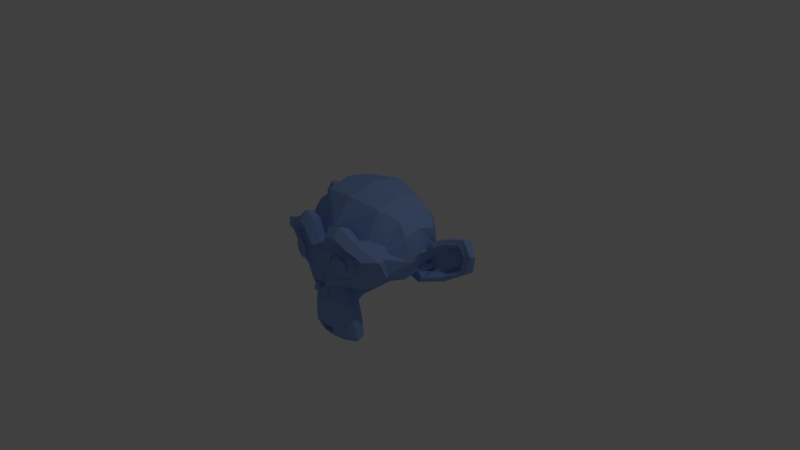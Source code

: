 # Source: Monkey.blend  (saved by Blender 2.79.0; exported with 4.5.12 LTS)
import bpy
from mathutils import Matrix  # noqa: F401  (used for matrix-valued properties, if any)

bpy.ops.wm.read_factory_settings(use_empty=True)
scene = bpy.context.scene
scene.name = 'Scene'

# ---- collections
col_collection_1 = bpy.data.collections.new('Collection 1'); scene.collection.children.link(col_collection_1)

# ---- materials (node trees are filled in below, after node groups)
mat_monkey = bpy.data.materials.new('Monkey')
mat_monkey.alpha_threshold = 0.0
mat_monkey.use_transparent_shadow = False
mat_monkey.diffuse_color = (0.2668, 0.4235, 0.8, 1.0)
mat_monkey.roughness = 0.5

# ---- material node trees

# ---- world
world_world = bpy.data.worlds.new('World'); scene.world = world_world
world_world.color = (0.05088, 0.05088, 0.05088)
world_world.use_sun_shadow = False
world_world.sun_shadow_jitter_overblur = 0.0
world_world.cycles.sampling_method = 'MANUAL'

# ---- cameras
cam_camera = bpy.data.cameras.new('Camera')
cam_camera.clip_end = 100.0
cam_camera.lens = 35.0
cam_camera.sensor_width = 32.0
cam_camera.sensor_height = 18.0
cam_camera.ortho_scale = 7.314
cam_camera.dof.focus_distance = 0.0
cam_camera.dof.aperture_fstop = 128.0

# ---- lights
light_lamp = bpy.data.lights.new('Lamp', 'POINT')
light_lamp.transmission_factor = 0.0
light_lamp.cutoff_distance = 30.0
light_lamp.energy = 100.0
light_lamp.shadow_buffer_clip_start = 1.001
light_lamp.shadow_soft_size = 0.1
light_lamp.shadow_maximum_resolution = 0.006
light_lamp.use_absolute_resolution = True

# ---- meshes
me_suzanne = bpy.data.meshes.new('Suzanne')
me_suzanne.from_pydata([(0.4375, -0.7656, 0.1641), (-0.4375, -0.7656, 0.1641), (0.5, -0.6875, 0.09375), (-0.5, -0.6875, 0.09375), (0.5469, -0.5781, 0.05469), (-0.5469, -0.5781, 0.05469), (0.3516, -0.6172, -0.02344), (-0.3516, -0.6172, -0.02344), (0.3516, -0.7188, 0.03125), (-0.3516, -0.7188, 0.03125), (0.3516, -0.7812, 0.1328), (-0.3516, -0.7812, 0.1328), (0.2734, -0.7969, 0.1641), (-0.2734, -0.7969, 0.1641), (0.2031, -0.7422, 0.09375), (-0.2031, -0.7422, 0.09375), (0.1562, -0.6484, 0.05469), (-0.1562, -0.6484, 0.05469), (0.07812, -0.6562, 0.2422), (-0.07812, -0.6562, 0.2422), (0.1406, -0.7422, 0.2422), (-0.1406, -0.7422, 0.2422), (0.2422, -0.7969, 0.2422), (-0.2422, -0.7969, 0.2422), (0.2734, -0.7969, 0.3281), (-0.2734, -0.7969, 0.3281), (0.2031, -0.7422, 0.3906), (-0.2031, -0.7422, 0.3906), (0.1562, -0.6484, 0.4375), (-0.1562, -0.6484, 0.4375), (0.3516, -0.6172, 0.5156), (-0.3516, -0.6172, 0.5156), (0.3516, -0.7188, 0.4531), (-0.3516, -0.7188, 0.4531), (0.3516, -0.7812, 0.3594), (-0.3516, -0.7812, 0.3594), (0.4375, -0.7656, 0.3281), (-0.4375, -0.7656, 0.3281), (0.5, -0.6875, 0.3906), (-0.5, -0.6875, 0.3906), (0.5469, -0.5781, 0.4375), (-0.5469, -0.5781, 0.4375), (0.625, -0.5625, 0.2422), (-0.625, -0.5625, 0.2422), (0.5625, -0.6719, 0.2422), (-0.5625, -0.6719, 0.2422), (0.4688, -0.7578, 0.2422), (-0.4688, -0.7578, 0.2422), (0.4766, -0.7734, 0.2422), (-0.4766, -0.7734, 0.2422), (0.4453, -0.7812, 0.3359), (-0.4453, -0.7812, 0.3359), (0.3516, -0.8047, 0.375), (-0.3516, -0.8047, 0.375), (0.2656, -0.8203, 0.3359), (-0.2656, -0.8203, 0.3359), (0.2266, -0.8203, 0.2422), (-0.2266, -0.8203, 0.2422), (0.2656, -0.8203, 0.1562), (-0.2656, -0.8203, 0.1562), (0.3516, -0.8281, 0.2422), (-0.3516, -0.8281, 0.2422), (0.3516, -0.8047, 0.1172), (-0.3516, -0.8047, 0.1172), (0.4453, -0.7812, 0.1562), (-0.4453, -0.7812, 0.1562), (0.0, -0.7422, 0.4297), (0.0, -0.8203, 0.3516), (0.0, -0.7344, -0.6797), (0.0, -0.7812, -0.3203), (0.0, -0.7969, -0.1875), (0.0, -0.7188, -0.7734), (0.0, -0.6016, 0.4062), (0.0, -0.5703, 0.5703), (0.0, 0.5469, 0.8984), (0.0, 0.8516, 0.5625), (0.0, 0.8281, 0.07031), (0.0, 0.3516, -0.3828), (0.2031, -0.5625, -0.1875), (-0.2031, -0.5625, -0.1875), (0.3125, -0.5703, -0.4375), (-0.3125, -0.5703, -0.4375), (0.3516, -0.5703, -0.6953), (-0.3516, -0.5703, -0.6953), (0.3672, -0.5312, -0.8906), (-0.3672, -0.5312, -0.8906), (0.3281, -0.5234, -0.9453), (-0.3281, -0.5234, -0.9453), (0.1797, -0.5547, -0.9688), (-0.1797, -0.5547, -0.9688), (0.0, -0.5781, -0.9844), (0.4375, -0.5312, -0.1406), (-0.4375, -0.5312, -0.1406), (0.6328, -0.5391, -0.03906), (-0.6328, -0.5391, -0.03906), (0.8281, -0.4453, 0.1484), (-0.8281, -0.4453, 0.1484), (0.8594, -0.5938, 0.4297), (-0.8594, -0.5938, 0.4297), (0.7109, -0.625, 0.4844), (-0.7109, -0.625, 0.4844), (0.4922, -0.6875, 0.6016), (-0.4922, -0.6875, 0.6016), (0.3203, -0.7344, 0.7578), (-0.3203, -0.7344, 0.7578), (0.1562, -0.7578, 0.7188), (-0.1562, -0.7578, 0.7188), (0.0625, -0.75, 0.4922), (-0.0625, -0.75, 0.4922), (0.1641, -0.7734, 0.4141), (-0.1641, -0.7734, 0.4141), (0.125, -0.7656, 0.3047), (-0.125, -0.7656, 0.3047), (0.2031, -0.7422, 0.09375), (-0.2031, -0.7422, 0.09375), (0.375, -0.7031, 0.01562), (-0.375, -0.7031, 0.01562), (0.4922, -0.6719, 0.0625), (-0.4922, -0.6719, 0.0625), (0.625, -0.6484, 0.1875), (-0.625, -0.6484, 0.1875), (0.6406, -0.6484, 0.2969), (-0.6406, -0.6484, 0.2969), (0.6016, -0.6641, 0.375), (-0.6016, -0.6641, 0.375), (0.4297, -0.7188, 0.4375), (-0.4297, -0.7188, 0.4375), (0.25, -0.7578, 0.4688), (-0.25, -0.7578, 0.4688), (0.0, -0.7344, -0.7656), (0.1094, -0.7344, -0.7188), (-0.1094, -0.7344, -0.7188), (0.1172, -0.7109, -0.8359), (-0.1172, -0.7109, -0.8359), (0.0625, -0.6953, -0.8828), (-0.0625, -0.6953, -0.8828), (0.0, -0.6875, -0.8906), (0.0, -0.75, -0.1953), (0.0, -0.7422, -0.1406), (0.1016, -0.7422, -0.1484), (-0.1016, -0.7422, -0.1484), (0.125, -0.75, -0.2266), (-0.125, -0.75, -0.2266), (0.08594, -0.7422, -0.2891), (-0.08594, -0.7422, -0.2891), (0.3984, -0.6719, -0.04688), (-0.3984, -0.6719, -0.04688), (0.6172, -0.625, 0.05469), (-0.6172, -0.625, 0.05469), (0.7266, -0.6016, 0.2031), (-0.7266, -0.6016, 0.2031), (0.7422, -0.6562, 0.375), (-0.7422, -0.6562, 0.375), (0.6875, -0.7266, 0.4141), (-0.6875, -0.7266, 0.4141), (0.4375, -0.7969, 0.5469), (-0.4375, -0.7969, 0.5469), (0.3125, -0.8359, 0.6406), (-0.3125, -0.8359, 0.6406), (0.2031, -0.8516, 0.6172), (-0.2031, -0.8516, 0.6172), (0.1016, -0.8438, 0.4297), (-0.1016, -0.8438, 0.4297), (0.125, -0.8125, -0.1016), (-0.125, -0.8125, -0.1016), (0.2109, -0.7109, -0.4453), (-0.2109, -0.7109, -0.4453), (0.25, -0.6875, -0.7031), (-0.25, -0.6875, -0.7031), (0.2656, -0.6641, -0.8203), (-0.2656, -0.6641, -0.8203), (0.2344, -0.6328, -0.9141), (-0.2344, -0.6328, -0.9141), (0.1641, -0.6328, -0.9297), (-0.1641, -0.6328, -0.9297), (0.0, -0.6406, -0.9453), (0.0, -0.7266, 0.04688), (0.0, -0.7656, 0.2109), (0.3281, -0.7422, 0.4766), (-0.3281, -0.7422, 0.4766), (0.1641, -0.75, 0.1406), (-0.1641, -0.75, 0.1406), (0.1328, -0.7578, 0.2109), (-0.1328, -0.7578, 0.2109), (0.1172, -0.7344, -0.6875), (-0.1172, -0.7344, -0.6875), (0.07812, -0.75, -0.4453), (-0.07812, -0.75, -0.4453), (0.0, -0.75, -0.4453), (0.0, -0.7422, -0.3281), (0.09375, -0.7812, -0.2734), (-0.09375, -0.7812, -0.2734), (0.1328, -0.7969, -0.2266), (-0.1328, -0.7969, -0.2266), (0.1094, -0.7812, -0.1328), (-0.1094, -0.7812, -0.1328), (0.03906, -0.7812, -0.125), (-0.03906, -0.7812, -0.125), (0.0, -0.8281, -0.2031), (0.04688, -0.8125, -0.1484), (-0.04688, -0.8125, -0.1484), (0.09375, -0.8125, -0.1562), (-0.09375, -0.8125, -0.1562), (0.1094, -0.8281, -0.2266), (-0.1094, -0.8281, -0.2266), (0.07812, -0.8047, -0.25), (-0.07812, -0.8047, -0.25), (0.0, -0.8047, -0.2891), (0.2578, -0.5547, -0.3125), (-0.2578, -0.5547, -0.3125), (0.1641, -0.7109, -0.2422), (-0.1641, -0.7109, -0.2422), (0.1797, -0.7109, -0.3125), (-0.1797, -0.7109, -0.3125), (0.2344, -0.5547, -0.25), (-0.2344, -0.5547, -0.25), (0.0, -0.6875, -0.875), (0.04688, -0.6875, -0.8672), (-0.04688, -0.6875, -0.8672), (0.09375, -0.7109, -0.8203), (-0.09375, -0.7109, -0.8203), (0.09375, -0.7266, -0.7422), (-0.09375, -0.7266, -0.7422), (0.0, -0.6562, -0.7812), (0.09375, -0.6641, -0.75), (-0.09375, -0.6641, -0.75), (0.09375, -0.6406, -0.8125), (-0.09375, -0.6406, -0.8125), (0.04688, -0.6328, -0.8516), (-0.04688, -0.6328, -0.8516), (0.0, -0.6328, -0.8594), (0.1719, -0.7812, 0.2188), (-0.1719, -0.7812, 0.2188), (0.1875, -0.7734, 0.1562), (-0.1875, -0.7734, 0.1562), (0.3359, -0.7578, 0.4297), (-0.3359, -0.7578, 0.4297), (0.2734, -0.7734, 0.4219), (-0.2734, -0.7734, 0.4219), (0.4219, -0.7734, 0.3984), (-0.4219, -0.7734, 0.3984), (0.5625, -0.6953, 0.3516), (-0.5625, -0.6953, 0.3516), (0.5859, -0.6875, 0.2891), (-0.5859, -0.6875, 0.2891), (0.5781, -0.6797, 0.1953), (-0.5781, -0.6797, 0.1953), (0.4766, -0.7188, 0.1016), (-0.4766, -0.7188, 0.1016), (0.375, -0.7422, 0.0625), (-0.375, -0.7422, 0.0625), (0.2266, -0.7812, 0.1094), (-0.2266, -0.7812, 0.1094), (0.1797, -0.7812, 0.2969), (-0.1797, -0.7812, 0.2969), (0.2109, -0.7812, 0.375), (-0.2109, -0.7812, 0.375), (0.2344, -0.7578, 0.3594), (-0.2344, -0.7578, 0.3594), (0.1953, -0.7578, 0.2969), (-0.1953, -0.7578, 0.2969), (0.2422, -0.7578, 0.125), (-0.2422, -0.7578, 0.125), (0.375, -0.7266, 0.08594), (-0.375, -0.7266, 0.08594), (0.4609, -0.7031, 0.1172), (-0.4609, -0.7031, 0.1172), (0.5469, -0.6719, 0.2109), (-0.5469, -0.6719, 0.2109), (0.5547, -0.6719, 0.2812), (-0.5547, -0.6719, 0.2812), (0.5312, -0.6797, 0.3359), (-0.5312, -0.6797, 0.3359), (0.4141, -0.75, 0.3906), (-0.4141, -0.75, 0.3906), (0.2812, -0.7656, 0.3984), (-0.2812, -0.7656, 0.3984), (0.3359, -0.75, 0.4062), (-0.3359, -0.75, 0.4062), (0.2031, -0.75, 0.1719), (-0.2031, -0.75, 0.1719), (0.1953, -0.75, 0.2266), (-0.1953, -0.75, 0.2266), (0.1094, -0.6094, 0.4609), (-0.1094, -0.6094, 0.4609), (0.1953, -0.6172, 0.6641), (-0.1953, -0.6172, 0.6641), (0.3359, -0.5938, 0.6875), (-0.3359, -0.5938, 0.6875), (0.4844, -0.5547, 0.5547), (-0.4844, -0.5547, 0.5547), (0.6797, -0.4922, 0.4531), (-0.6797, -0.4922, 0.4531), (0.7969, -0.4609, 0.4062), (-0.7969, -0.4609, 0.4062), (0.7734, -0.375, 0.1641), (-0.7734, -0.375, 0.1641), (0.6016, -0.4141, 0.0), (-0.6016, -0.4141, 0.0), (0.4375, -0.4688, -0.09375), (-0.4375, -0.4688, -0.09375), (0.0, -0.2891, 0.8984), (0.0, 0.07812, 0.9844), (0.0, 0.6719, -0.1953), (0.0, -0.1875, -0.4609), (0.0, -0.4609, -0.9766), (0.0, -0.3438, -0.8047), (0.0, -0.3203, -0.5703), (0.0, -0.2812, -0.4844), (0.8516, -0.05469, 0.2344), (-0.8516, -0.05469, 0.2344), (0.8594, 0.04688, 0.3203), (-0.8594, 0.04688, 0.3203), (0.7734, 0.4375, 0.2656), (-0.7734, 0.4375, 0.2656), (0.4609, 0.7031, 0.4375), (-0.4609, 0.7031, 0.4375), (0.7344, -0.07031, -0.04688), (-0.7344, -0.07031, -0.04688), (0.5938, 0.1641, -0.125), (-0.5938, 0.1641, -0.125), (0.6406, 0.4297, -0.007812), (-0.6406, 0.4297, -0.007812), (0.3359, 0.6641, 0.05469), (-0.3359, 0.6641, 0.05469), (0.2344, -0.4062, -0.3516), (-0.2344, -0.4062, -0.3516), (0.1797, -0.2578, -0.4141), (-0.1797, -0.2578, -0.4141), (0.2891, -0.3828, -0.7109), (-0.2891, -0.3828, -0.7109), (0.25, -0.3906, -0.5), (-0.25, -0.3906, -0.5), (0.3281, -0.3984, -0.9141), (-0.3281, -0.3984, -0.9141), (0.1406, -0.3672, -0.7578), (-0.1406, -0.3672, -0.7578), (0.125, -0.3594, -0.5391), (-0.125, -0.3594, -0.5391), (0.1641, -0.4375, -0.9453), (-0.1641, -0.4375, -0.9453), (0.2188, -0.4297, -0.2812), (-0.2188, -0.4297, -0.2812), (0.2109, -0.4688, -0.2266), (-0.2109, -0.4688, -0.2266), (0.2031, -0.5, -0.1719), (-0.2031, -0.5, -0.1719), (0.2109, -0.1641, -0.3906), (-0.2109, -0.1641, -0.3906), (0.2969, 0.2656, -0.3125), (-0.2969, 0.2656, -0.3125), (0.3438, 0.5391, -0.1484), (-0.3438, 0.5391, -0.1484), (0.4531, 0.3828, 0.8672), (-0.4531, 0.3828, 0.8672), (0.4531, 0.07031, 0.9297), (-0.4531, 0.07031, 0.9297), (0.4531, -0.2344, 0.8516), (-0.4531, -0.2344, 0.8516), (0.4609, -0.4297, 0.5234), (-0.4609, -0.4297, 0.5234), (0.7266, -0.3359, 0.4062), (-0.7266, -0.3359, 0.4062), (0.6328, -0.2812, 0.4531), (-0.6328, -0.2812, 0.4531), (0.6406, -0.05469, 0.7031), (-0.6406, -0.05469, 0.7031), (0.7969, -0.125, 0.5625), (-0.7969, -0.125, 0.5625), (0.7969, 0.1172, 0.6172), (-0.7969, 0.1172, 0.6172), (0.6406, 0.1953, 0.75), (-0.6406, 0.1953, 0.75), (0.6406, 0.4453, 0.6797), (-0.6406, 0.4453, 0.6797), (0.7969, 0.3594, 0.5391), (-0.7969, 0.3594, 0.5391), (0.6172, 0.5859, 0.3281), (-0.6172, 0.5859, 0.3281), (0.4844, 0.5469, 0.02344), (-0.4844, 0.5469, 0.02344), (0.8203, 0.2031, 0.3281), (-0.8203, 0.2031, 0.3281), (0.4062, -0.1484, -0.1719), (-0.4062, -0.1484, -0.1719), (0.4297, 0.2109, -0.1953), (-0.4297, 0.2109, -0.1953), (0.8906, 0.2344, 0.4062), (-0.8906, 0.2344, 0.4062), (0.7734, 0.125, -0.1406), (-0.7734, 0.125, -0.1406), (1.039, 0.3281, -0.1016), (-1.039, 0.3281, -0.1016), (1.281, 0.4297, 0.05469), (-1.281, 0.4297, 0.05469), (1.352, 0.4219, 0.3203), (-1.352, 0.4219, 0.3203), (1.234, 0.4219, 0.5078), (-1.234, 0.4219, 0.5078), (1.023, 0.3125, 0.4766), (-1.023, 0.3125, 0.4766), (1.016, 0.2891, 0.4141), (-1.016, 0.2891, 0.4141), (1.188, 0.3906, 0.4375), (-1.188, 0.3906, 0.4375), (1.266, 0.4062, 0.2891), (-1.266, 0.4062, 0.2891), (1.211, 0.4062, 0.07812), (-1.211, 0.4062, 0.07812), (1.031, 0.3047, -0.03906), (-1.031, 0.3047, -0.03906), (0.8281, 0.1328, -0.07031), (-0.8281, 0.1328, -0.07031), (0.9219, 0.2188, 0.3594), (-0.9219, 0.2188, 0.3594), (0.9453, 0.2891, 0.3047), (-0.9453, 0.2891, 0.3047), (0.8828, 0.2109, -0.02344), (-0.8828, 0.2109, -0.02344), (1.039, 0.3672, 0.0), (-1.039, 0.3672, 0.0), (1.188, 0.4453, 0.09375), (-1.188, 0.4453, 0.09375), (1.234, 0.4453, 0.25), (-1.234, 0.4453, 0.25), (1.172, 0.4375, 0.3594), (-1.172, 0.4375, 0.3594), (1.023, 0.3594, 0.3438), (-1.023, 0.3594, 0.3438), (0.8438, 0.2109, 0.2891), (-0.8438, 0.2109, 0.2891), (0.8359, 0.2734, 0.1719), (-0.8359, 0.2734, 0.1719), (0.7578, 0.2734, 0.09375), (-0.7578, 0.2734, 0.09375), (0.8203, 0.2734, 0.08594), (-0.8203, 0.2734, 0.08594), (0.8438, 0.2734, 0.01562), (-0.8438, 0.2734, 0.01562), (0.8125, 0.2734, -0.01562), (-0.8125, 0.2734, -0.01562), (0.7266, 0.07031, 0.0), (-0.7266, 0.07031, 0.0), (0.7188, 0.1719, -0.02344), (-0.7188, 0.1719, -0.02344), (0.7188, 0.1875, 0.03906), (-0.7188, 0.1875, 0.03906), (0.7969, 0.2109, 0.2031), (-0.7969, 0.2109, 0.2031), (0.8906, 0.2656, 0.2422), (-0.8906, 0.2656, 0.2422), (0.8906, 0.3203, 0.2344), (-0.8906, 0.3203, 0.2344), (0.8125, 0.3203, -0.01562), (-0.8125, 0.3203, -0.01562), (0.8516, 0.3203, 0.01562), (-0.8516, 0.3203, 0.01562), (0.8281, 0.3203, 0.07812), (-0.8281, 0.3203, 0.07812), (0.7656, 0.3203, 0.09375), (-0.7656, 0.3203, 0.09375), (0.8438, 0.3203, 0.1719), (-0.8438, 0.3203, 0.1719), (1.039, 0.4141, 0.3281), (-1.039, 0.4141, 0.3281), (1.188, 0.4844, 0.3438), (-1.188, 0.4844, 0.3438), (1.258, 0.4922, 0.2422), (-1.258, 0.4922, 0.2422), (1.211, 0.4844, 0.08594), (-1.211, 0.4844, 0.08594), (1.047, 0.4219, 0.0), (-1.047, 0.4219, 0.0), (0.8828, 0.2656, -0.01562), (-0.8828, 0.2656, -0.01562), (0.9531, 0.3438, 0.2891), (-0.9531, 0.3438, 0.2891), (0.8906, 0.3281, 0.1094), (-0.8906, 0.3281, 0.1094), (0.9375, 0.3359, 0.0625), (-0.9375, 0.3359, 0.0625), (1.0, 0.3672, 0.125), (-1.0, 0.3672, 0.125), (0.9609, 0.3516, 0.1719), (-0.9609, 0.3516, 0.1719), (1.016, 0.375, 0.2344), (-1.016, 0.375, 0.2344), (1.055, 0.3828, 0.1875), (-1.055, 0.3828, 0.1875), (1.109, 0.3906, 0.2109), (-1.109, 0.3906, 0.2109), (1.086, 0.3906, 0.2734), (-1.086, 0.3906, 0.2734), (1.023, 0.4844, 0.4375), (-1.023, 0.4844, 0.4375), (1.25, 0.5469, 0.4688), (-1.25, 0.5469, 0.4688), (1.367, 0.5, 0.2969), (-1.367, 0.5, 0.2969), (1.312, 0.5312, 0.05469), (-1.312, 0.5312, 0.05469), (1.039, 0.4922, -0.08594), (-1.039, 0.4922, -0.08594), (0.7891, 0.3281, -0.125), (-0.7891, 0.3281, -0.125), (0.8594, 0.3828, 0.3828), (-0.8594, 0.3828, 0.3828)], [], [(46, 0, 2, 44), (3, 1, 47, 45), (44, 2, 4, 42), (5, 3, 45, 43), (2, 8, 6, 4), (7, 9, 3, 5), (0, 10, 8, 2), (9, 11, 1, 3), (10, 12, 14, 8), (15, 13, 11, 9), (8, 14, 16, 6), (17, 15, 9, 7), (14, 20, 18, 16), (19, 21, 15, 17), (12, 22, 20, 14), (21, 23, 13, 15), (22, 24, 26, 20), (27, 25, 23, 21), (20, 26, 28, 18), (29, 27, 21, 19), (26, 32, 30, 28), (31, 33, 27, 29), (24, 34, 32, 26), (33, 35, 25, 27), (34, 36, 38, 32), (39, 37, 35, 33), (32, 38, 40, 30), (41, 39, 33, 31), (38, 44, 42, 40), (43, 45, 39, 41), (36, 46, 44, 38), (45, 47, 37, 39), (46, 36, 50, 48), (51, 37, 47, 49), (36, 34, 52, 50), (53, 35, 37, 51), (34, 24, 54, 52), (55, 25, 35, 53), (24, 22, 56, 54), (57, 23, 25, 55), (22, 12, 58, 56), (59, 13, 23, 57), (12, 10, 62, 58), (63, 11, 13, 59), (10, 0, 64, 62), (65, 1, 11, 63), (0, 46, 48, 64), (49, 47, 1, 65), (60, 64, 48), (49, 65, 61), (62, 64, 60), (61, 65, 63), (60, 58, 62), (63, 59, 61), (60, 56, 58), (59, 57, 61), (60, 54, 56), (57, 55, 61), (60, 52, 54), (55, 53, 61), (60, 50, 52), (53, 51, 61), (60, 48, 50), (51, 49, 61), (88, 173, 175, 90), (175, 174, 89, 90), (86, 171, 173, 88), (174, 172, 87, 89), (84, 169, 171, 86), (172, 170, 85, 87), (82, 167, 169, 84), (170, 168, 83, 85), (80, 165, 167, 82), (168, 166, 81, 83), (78, 91, 145, 163), (146, 92, 79, 164), (91, 93, 147, 145), (148, 94, 92, 146), (93, 95, 149, 147), (150, 96, 94, 148), (95, 97, 151, 149), (152, 98, 96, 150), (97, 99, 153, 151), (154, 100, 98, 152), (99, 101, 155, 153), (156, 102, 100, 154), (101, 103, 157, 155), (158, 104, 102, 156), (103, 105, 159, 157), (160, 106, 104, 158), (105, 107, 161, 159), (162, 108, 106, 160), (107, 66, 67, 161), (67, 66, 108, 162), (109, 127, 159, 161), (160, 128, 110, 162), (127, 178, 157, 159), (158, 179, 128, 160), (125, 155, 157, 178), (158, 156, 126, 179), (123, 153, 155, 125), (156, 154, 124, 126), (121, 151, 153, 123), (154, 152, 122, 124), (119, 149, 151, 121), (152, 150, 120, 122), (117, 147, 149, 119), (150, 148, 118, 120), (115, 145, 147, 117), (148, 146, 116, 118), (113, 163, 145, 115), (146, 164, 114, 116), (113, 180, 176, 163), (176, 181, 114, 164), (109, 161, 67, 111), (67, 162, 110, 112), (111, 67, 177, 182), (177, 67, 112, 183), (176, 180, 182, 177), (183, 181, 176, 177), (134, 136, 175, 173), (175, 136, 135, 174), (132, 134, 173, 171), (174, 135, 133, 172), (130, 132, 171, 169), (172, 133, 131, 170), (165, 186, 184, 167), (185, 187, 166, 168), (130, 169, 167, 184), (168, 170, 131, 185), (143, 189, 188, 186), (188, 189, 144, 187), (184, 186, 188, 68), (188, 187, 185, 68), (129, 130, 184, 68), (185, 131, 129, 68), (141, 192, 190, 143), (191, 193, 142, 144), (139, 194, 192, 141), (193, 195, 140, 142), (138, 196, 194, 139), (195, 197, 138, 140), (137, 70, 196, 138), (197, 70, 137, 138), (189, 143, 190, 69), (191, 144, 189, 69), (69, 190, 205, 207), (206, 191, 69, 207), (70, 198, 199, 196), (200, 198, 70, 197), (196, 199, 201, 194), (202, 200, 197, 195), (194, 201, 203, 192), (204, 202, 195, 193), (192, 203, 205, 190), (206, 204, 193, 191), (198, 203, 201, 199), (202, 204, 198, 200), (198, 207, 205, 203), (206, 207, 198, 204), (138, 139, 163, 176), (164, 140, 138, 176), (139, 141, 210, 163), (211, 142, 140, 164), (141, 143, 212, 210), (213, 144, 142, 211), (143, 186, 165, 212), (166, 187, 144, 213), (80, 208, 212, 165), (213, 209, 81, 166), (208, 214, 210, 212), (211, 215, 209, 213), (78, 163, 210, 214), (211, 164, 79, 215), (130, 129, 71, 221), (71, 129, 131, 222), (132, 130, 221, 219), (222, 131, 133, 220), (134, 132, 219, 217), (220, 133, 135, 218), (136, 134, 217, 216), (218, 135, 136, 216), (216, 217, 228, 230), (229, 218, 216, 230), (217, 219, 226, 228), (227, 220, 218, 229), (219, 221, 224, 226), (225, 222, 220, 227), (221, 71, 223, 224), (223, 71, 222, 225), (223, 230, 228, 224), (229, 230, 223, 225), (224, 228, 226), (227, 229, 225), (182, 180, 233, 231), (234, 181, 183, 232), (111, 182, 231, 253), (232, 183, 112, 254), (109, 111, 253, 255), (254, 112, 110, 256), (180, 113, 251, 233), (252, 114, 181, 234), (113, 115, 249, 251), (250, 116, 114, 252), (115, 117, 247, 249), (248, 118, 116, 250), (117, 119, 245, 247), (246, 120, 118, 248), (119, 121, 243, 245), (244, 122, 120, 246), (121, 123, 241, 243), (242, 124, 122, 244), (123, 125, 239, 241), (240, 126, 124, 242), (125, 178, 235, 239), (236, 179, 126, 240), (178, 127, 237, 235), (238, 128, 179, 236), (127, 109, 255, 237), (256, 110, 128, 238), (237, 255, 257, 275), (258, 256, 238, 276), (235, 237, 275, 277), (276, 238, 236, 278), (239, 235, 277, 273), (278, 236, 240, 274), (241, 239, 273, 271), (274, 240, 242, 272), (243, 241, 271, 269), (272, 242, 244, 270), (245, 243, 269, 267), (270, 244, 246, 268), (247, 245, 267, 265), (268, 246, 248, 266), (249, 247, 265, 263), (266, 248, 250, 264), (251, 249, 263, 261), (264, 250, 252, 262), (233, 251, 261, 279), (262, 252, 234, 280), (255, 253, 259, 257), (260, 254, 256, 258), (253, 231, 281, 259), (282, 232, 254, 260), (231, 233, 279, 281), (280, 234, 232, 282), (66, 107, 283, 72), (284, 108, 66, 72), (107, 105, 285, 283), (286, 106, 108, 284), (105, 103, 287, 285), (288, 104, 106, 286), (103, 101, 289, 287), (290, 102, 104, 288), (101, 99, 291, 289), (292, 100, 102, 290), (99, 97, 293, 291), (294, 98, 100, 292), (97, 95, 295, 293), (296, 96, 98, 294), (95, 93, 297, 295), (298, 94, 96, 296), (93, 91, 299, 297), (300, 92, 94, 298), (307, 308, 327, 337), (328, 308, 307, 338), (306, 307, 337, 335), (338, 307, 306, 336), (305, 306, 335, 339), (336, 306, 305, 340), (88, 90, 305, 339), (305, 90, 89, 340), (86, 88, 339, 333), (340, 89, 87, 334), (84, 86, 333, 329), (334, 87, 85, 330), (82, 84, 329, 331), (330, 85, 83, 332), (329, 335, 337, 331), (338, 336, 330, 332), (329, 333, 339, 335), (340, 334, 330, 336), (325, 331, 337, 327), (338, 332, 326, 328), (80, 82, 331, 325), (332, 83, 81, 326), (208, 341, 343, 214), (344, 342, 209, 215), (80, 325, 341, 208), (342, 326, 81, 209), (78, 214, 343, 345), (344, 215, 79, 346), (78, 345, 299, 91), (300, 346, 79, 92), (76, 323, 351, 303), (352, 324, 76, 303), (303, 351, 349, 77), (350, 352, 303, 77), (77, 349, 347, 304), (348, 350, 77, 304), (304, 347, 327, 308), (328, 348, 304, 308), (325, 327, 347, 341), (348, 328, 326, 342), (295, 297, 317, 309), (318, 298, 296, 310), (75, 315, 323, 76), (324, 316, 75, 76), (301, 357, 355, 302), (356, 358, 301, 302), (302, 355, 353, 74), (354, 356, 302, 74), (74, 353, 315, 75), (316, 354, 74, 75), (291, 293, 361, 363), (362, 294, 292, 364), (363, 361, 367, 365), (368, 362, 364, 366), (365, 367, 369, 371), (370, 368, 366, 372), (371, 369, 375, 373), (376, 370, 372, 374), (313, 377, 373, 375), (374, 378, 314, 376), (315, 353, 373, 377), (374, 354, 316, 378), (353, 355, 371, 373), (372, 356, 354, 374), (355, 357, 365, 371), (366, 358, 356, 372), (357, 359, 363, 365), (364, 360, 358, 366), (289, 291, 363, 359), (364, 292, 290, 360), (73, 359, 357, 301), (358, 360, 73, 301), (283, 285, 287, 289), (288, 286, 284, 290), (283, 289, 359, 73), (360, 290, 284, 73), (72, 283, 73), (73, 284, 72), (293, 295, 309, 361), (310, 296, 294, 362), (309, 311, 367, 361), (368, 312, 310, 362), (311, 381, 369, 367), (370, 382, 312, 368), (313, 375, 369, 381), (370, 376, 314, 382), (347, 349, 385, 383), (386, 350, 348, 384), (317, 383, 385, 319), (386, 384, 318, 320), (297, 299, 383, 317), (384, 300, 298, 318), (299, 343, 341, 383), (342, 344, 300, 384), (341, 347, 383), (384, 348, 342), (299, 345, 343), (344, 346, 300), (313, 321, 379, 377), (380, 322, 314, 378), (315, 377, 379, 323), (380, 378, 316, 324), (319, 385, 379, 321), (380, 386, 320, 322), (349, 351, 379, 385), (380, 352, 350, 386), (323, 379, 351), (352, 380, 324), (399, 387, 413, 401), (414, 388, 400, 402), (399, 401, 403, 397), (404, 402, 400, 398), (397, 403, 405, 395), (406, 404, 398, 396), (395, 405, 407, 393), (408, 406, 396, 394), (393, 407, 409, 391), (410, 408, 394, 392), (391, 409, 411, 389), (412, 410, 392, 390), (409, 419, 417, 411), (418, 420, 410, 412), (407, 421, 419, 409), (420, 422, 408, 410), (405, 423, 421, 407), (422, 424, 406, 408), (403, 425, 423, 405), (424, 426, 404, 406), (401, 427, 425, 403), (426, 428, 402, 404), (401, 413, 415, 427), (416, 414, 402, 428), (317, 319, 443, 441), (444, 320, 318, 442), (319, 389, 411, 443), (412, 390, 320, 444), (309, 317, 441, 311), (442, 318, 310, 312), (381, 429, 413, 387), (414, 430, 382, 388), (411, 417, 439, 443), (440, 418, 412, 444), (437, 445, 443, 439), (444, 446, 438, 440), (433, 445, 437, 435), (438, 446, 434, 436), (431, 447, 445, 433), (446, 448, 432, 434), (429, 447, 431, 449), (432, 448, 430, 450), (413, 429, 449, 415), (450, 430, 414, 416), (311, 447, 429, 381), (430, 448, 312, 382), (311, 441, 445, 447), (446, 442, 312, 448), (441, 443, 445), (446, 444, 442), (415, 449, 451, 475), (452, 450, 416, 476), (449, 431, 461, 451), (462, 432, 450, 452), (431, 433, 459, 461), (460, 434, 432, 462), (433, 435, 457, 459), (458, 436, 434, 460), (435, 437, 455, 457), (456, 438, 436, 458), (437, 439, 453, 455), (454, 440, 438, 456), (439, 417, 473, 453), (474, 418, 440, 454), (427, 415, 475, 463), (476, 416, 428, 464), (425, 427, 463, 465), (464, 428, 426, 466), (423, 425, 465, 467), (466, 426, 424, 468), (421, 423, 467, 469), (468, 424, 422, 470), (419, 421, 469, 471), (470, 422, 420, 472), (417, 419, 471, 473), (472, 420, 418, 474), (457, 455, 479, 477), (480, 456, 458, 478), (477, 479, 481, 483), (482, 480, 478, 484), (483, 481, 487, 485), (488, 482, 484, 486), (485, 487, 489, 491), (490, 488, 486, 492), (463, 475, 485, 491), (486, 476, 464, 492), (451, 483, 485, 475), (486, 484, 452, 476), (451, 461, 477, 483), (478, 462, 452, 484), (457, 477, 461, 459), (462, 478, 458, 460), (453, 473, 479, 455), (480, 474, 454, 456), (471, 481, 479, 473), (480, 482, 472, 474), (469, 487, 481, 471), (482, 488, 470, 472), (467, 489, 487, 469), (488, 490, 468, 470), (465, 491, 489, 467), (490, 492, 466, 468), (463, 491, 465), (466, 492, 464), (391, 389, 503, 501), (504, 390, 392, 502), (393, 391, 501, 499), (502, 392, 394, 500), (395, 393, 499, 497), (500, 394, 396, 498), (397, 395, 497, 495), (498, 396, 398, 496), (399, 397, 495, 493), (496, 398, 400, 494), (387, 399, 493, 505), (494, 400, 388, 506), (493, 501, 503, 505), (504, 502, 494, 506), (493, 495, 499, 501), (500, 496, 494, 502), (495, 497, 499), (500, 498, 496), (313, 381, 387, 505), (388, 382, 314, 506), (313, 505, 503, 321), (504, 506, 314, 322), (319, 321, 503, 389), (504, 322, 320, 390)])
_uv = me_suzanne.uv_layers.new(name='UVMap')
_uv.uv.foreach_set('vector', [0.9431, 0.2291, 0.9434, 0.2124, 0.9678, 0.2037, 0.9684, 0.2404, 0.8818, 0.05395, 0.9058, 0.06372, 0.9054, 0.08051, 0.8796, 0.09062, 0.9684, 0.2404, 0.9678, 0.2037, 0.9996, 0.1978, 0.9972, 0.2533, 0.8503, 0.04671, 0.8818, 0.05395, 0.8796, 0.09062, 0.8503, 0.1022, 0.9678, 0.2037, 0.9425, 0.1779, 0.96, 0.1528, 0.9996, 0.1978, 0.8918, 0.003492, 0.9082, 0.02936, 0.8818, 0.05395, 0.8503, 0.04671, 0.9434, 0.2124, 0.931, 0.199, 0.9425, 0.1779, 0.9678, 0.2037, 0.9082, 0.02936, 0.9188, 0.0509, 0.9058, 0.06372, 0.8818, 0.05395, 0.931, 0.199, 0.9139, 0.1987, 0.9073, 0.1773, 0.9425, 0.1779, 0.9434, 0.03032, 0.9359, 0.05142, 0.9188, 0.0509, 0.9082, 0.02936, 0.9425, 0.1779, 0.9073, 0.1773, 0.8974, 0.1466, 0.96, 0.1528, 0.9547, 0.0001186, 0.9434, 0.03032, 0.9082, 0.02936, 0.8918, 0.003492, 0.9073, 0.1773, 0.8783, 0.1996, 0.8503, 0.189, 0.8974, 0.1466, 0.9999, 0.04455, 0.9714, 0.05388, 0.9434, 0.03032, 0.9547, 0.0001186, 0.9139, 0.1987, 0.9, 0.2098, 0.8783, 0.1996, 0.9073, 0.1773, 0.9714, 0.05388, 0.9493, 0.06309, 0.9359, 0.05142, 0.9434, 0.03032, 0.9, 0.2098, 0.9003, 0.2287, 0.8796, 0.2369, 0.8783, 0.1996, 0.9685, 0.0911, 0.9482, 0.08201, 0.9493, 0.06309, 0.9714, 0.05388, 0.8783, 0.1996, 0.8796, 0.2369, 0.8526, 0.2522, 0.8503, 0.189, 0.9948, 0.1076, 0.9685, 0.0911, 0.9714, 0.05388, 0.9999, 0.04455, 0.8796, 0.2369, 0.9045, 0.2629, 0.8975, 0.2931, 0.8526, 0.2522, 0.9481, 0.1464, 0.9424, 0.116, 0.9685, 0.0911, 0.9948, 0.1076, 0.9003, 0.2287, 0.9119, 0.2415, 0.9045, 0.2629, 0.8796, 0.2369, 0.9424, 0.116, 0.936, 0.09421, 0.9482, 0.08201, 0.9685, 0.0911, 0.9119, 0.2415, 0.9301, 0.2417, 0.9406, 0.2644, 0.9045, 0.2629, 0.9063, 0.1159, 0.9178, 0.09368, 0.936, 0.09421, 0.9424, 0.116, 0.9045, 0.2629, 0.9406, 0.2644, 0.9565, 0.2931, 0.8975, 0.2931, 0.8891, 0.1438, 0.9063, 0.1159, 0.9424, 0.116, 0.9481, 0.1464, 0.9406, 0.2644, 0.9684, 0.2404, 0.9972, 0.2533, 0.9565, 0.2931, 0.8503, 0.1022, 0.8796, 0.09062, 0.9063, 0.1159, 0.8891, 0.1438, 0.9301, 0.2417, 0.9431, 0.2291, 0.9684, 0.2404, 0.9406, 0.2644, 0.8796, 0.09062, 0.9054, 0.08051, 0.9178, 0.09368, 0.9063, 0.1159, 0.9431, 0.2291, 0.9301, 0.2417, 0.9284, 0.2386, 0.9404, 0.228, 0.9197, 0.09057, 0.9178, 0.09368, 0.9054, 0.08051, 0.9081, 0.0795, 0.9301, 0.2417, 0.9119, 0.2415, 0.9132, 0.2364, 0.9284, 0.2386, 0.9349, 0.08911, 0.936, 0.09421, 0.9178, 0.09368, 0.9197, 0.09057, 0.9119, 0.2415, 0.9003, 0.2287, 0.9047, 0.2266, 0.9132, 0.2364, 0.9438, 0.07964, 0.9482, 0.08201, 0.936, 0.09421, 0.9349, 0.08911, 0.9003, 0.2287, 0.9, 0.2098, 0.9058, 0.2126, 0.9047, 0.2266, 0.9434, 0.06563, 0.9493, 0.06309, 0.9482, 0.08201, 0.9438, 0.07964, 0.9, 0.2098, 0.9139, 0.1987, 0.9151, 0.2035, 0.9058, 0.2126, 0.9345, 0.05612, 0.9359, 0.05142, 0.9493, 0.06309, 0.9434, 0.06563, 0.9139, 0.1987, 0.931, 0.199, 0.9281, 0.2033, 0.9151, 0.2035, 0.9215, 0.05537, 0.9188, 0.0509, 0.9359, 0.05142, 0.9345, 0.05612, 0.931, 0.199, 0.9434, 0.2124, 0.9399, 0.2132, 0.9281, 0.2033, 0.9093, 0.06474, 0.9058, 0.06372, 0.9188, 0.0509, 0.9215, 0.05537, 0.9434, 0.2124, 0.9431, 0.2291, 0.9404, 0.228, 0.9399, 0.2132, 0.9081, 0.0795, 0.9054, 0.08051, 0.9058, 0.06372, 0.9093, 0.06474, 0.9213, 0.2196, 0.9399, 0.2132, 0.9404, 0.228, 0.9081, 0.0795, 0.9093, 0.06474, 0.9276, 0.07195, 0.9281, 0.2033, 0.9399, 0.2132, 0.9213, 0.2196, 0.9276, 0.07195, 0.9093, 0.06474, 0.9215, 0.05537, 0.9213, 0.2196, 0.9151, 0.2035, 0.9281, 0.2033, 0.9215, 0.05537, 0.9345, 0.05612, 0.9276, 0.07195, 0.9213, 0.2196, 0.9058, 0.2126, 0.9151, 0.2035, 0.9345, 0.05612, 0.9434, 0.06563, 0.9276, 0.07195, 0.9213, 0.2196, 0.9047, 0.2266, 0.9058, 0.2126, 0.9434, 0.06563, 0.9438, 0.07964, 0.9276, 0.07195, 0.9213, 0.2196, 0.9132, 0.2364, 0.9047, 0.2266, 0.9438, 0.07964, 0.9349, 0.08911, 0.9276, 0.07195, 0.9213, 0.2196, 0.9284, 0.2386, 0.9132, 0.2364, 0.9349, 0.08911, 0.9197, 0.09057, 0.9276, 0.07195, 0.9213, 0.2196, 0.9404, 0.228, 0.9284, 0.2386, 0.9197, 0.09057, 0.9081, 0.0795, 0.9276, 0.07195, 0.3508, 0.5455, 0.351, 0.5462, 0.3497, 0.5467, 0.3495, 0.5461, 0.3497, 0.5467, 0.3483, 0.5471, 0.3481, 0.5464, 0.3495, 0.5461, 0.3516, 0.545, 0.3515, 0.546, 0.351, 0.5462, 0.3508, 0.5455, 0.3483, 0.5471, 0.3478, 0.5472, 0.3471, 0.5464, 0.3481, 0.5464, 0.352, 0.545, 0.3524, 0.5463, 0.3515, 0.546, 0.3516, 0.545, 0.3478, 0.5472, 0.3472, 0.548, 0.3467, 0.5466, 0.3471, 0.5464, 0.3539, 0.545, 0.3535, 0.5471, 0.3524, 0.5463, 0.352, 0.545, 0.3472, 0.548, 0.3468, 0.5495, 0.345, 0.5478, 0.3467, 0.5466, 0.3597, 0.5447, 0.3593, 0.5506, 0.3535, 0.5471, 0.3539, 0.545, 0.3468, 0.5495, 0.3444, 0.5573, 0.3386, 0.5522, 0.345, 0.5478, 0.3736, 0.5433, 0.3818, 0.5322, 0.3915, 0.5382, 0.3862, 0.5659, 0.2269, 0.6307, 0.2697, 0.5564, 0.3158, 0.57, 0.3555, 0.6059, 0.3818, 0.5322, 0.3871, 0.5231, 0.3925, 0.523, 0.3915, 0.5382, 0.1788, 0.4966, 0.2314, 0.5115, 0.2697, 0.5564, 0.2269, 0.6307, 0.3871, 0.5231, 0.3887, 0.5125, 0.3951, 0.5156, 0.3925, 0.523, 0.1996, 0.4104, 0.2611, 0.4477, 0.2314, 0.5115, 0.1788, 0.4966, 0.3887, 0.5125, 0.3957, 0.5079, 0.399, 0.5101, 0.3951, 0.5156, 0.2556, 0.3575, 0.2782, 0.3922, 0.2611, 0.4477, 0.1996, 0.4104, 0.3957, 0.5079, 0.3995, 0.5054, 0.4023, 0.509, 0.399, 0.5101, 0.2797, 0.324, 0.3012, 0.3637, 0.2782, 0.3922, 0.2556, 0.3575, 0.3995, 0.5054, 0.4092, 0.5004, 0.414, 0.5049, 0.4023, 0.509, 0.4113, 0.287, 0.3781, 0.3384, 0.3012, 0.3637, 0.2797, 0.324, 0.4092, 0.5004, 0.4168, 0.4961, 0.4196, 0.5008, 0.414, 0.5049, 0.456, 0.3374, 0.4278, 0.3663, 0.3781, 0.3384, 0.4113, 0.287, 0.4168, 0.4961, 0.4212, 0.4941, 0.4244, 0.499, 0.4196, 0.5008, 0.4772, 0.3673, 0.446, 0.3825, 0.4278, 0.3663, 0.456, 0.3374, 0.4212, 0.4941, 0.4445, 0.4816, 0.4495, 0.5038, 0.4244, 0.499, 0.5335, 0.4453, 0.473, 0.4386, 0.446, 0.3825, 0.4772, 0.3673, 0.4445, 0.4816, 0.4679, 0.468, 0.4953, 0.5095, 0.4495, 0.5038, 0.4953, 0.5095, 0.4679, 0.468, 0.473, 0.4386, 0.5335, 0.4453, 0.4373, 0.5142, 0.426, 0.5109, 0.4244, 0.499, 0.4495, 0.5038, 0.4772, 0.3673, 0.6028, 0.2775, 0.6192, 0.4008, 0.5335, 0.4453, 0.426, 0.5109, 0.4201, 0.5109, 0.4196, 0.5008, 0.4244, 0.499, 0.456, 0.3374, 0.5408, 0.2053, 0.6028, 0.2775, 0.4772, 0.3673, 0.4132, 0.5119, 0.414, 0.5049, 0.4196, 0.5008, 0.4201, 0.5109, 0.456, 0.3374, 0.4113, 0.287, 0.395, 0.1409, 0.5408, 0.2053, 0.4039, 0.513, 0.4023, 0.509, 0.414, 0.5049, 0.4132, 0.5119, 0.4113, 0.287, 0.2797, 0.324, 0.2241, 0.2649, 0.395, 0.1409, 0.4005, 0.5151, 0.399, 0.5101, 0.4023, 0.509, 0.4039, 0.513, 0.2797, 0.324, 0.2556, 0.3575, 0.1782, 0.3302, 0.2241, 0.2649, 0.3977, 0.5195, 0.3951, 0.5156, 0.399, 0.5101, 0.4005, 0.5151, 0.2556, 0.3575, 0.1996, 0.4104, 0.1299, 0.4159, 0.1782, 0.3302, 0.3961, 0.5294, 0.3925, 0.523, 0.3951, 0.5156, 0.3977, 0.5195, 0.1996, 0.4104, 0.1788, 0.4966, 0.1434, 0.5847, 0.1299, 0.4159, 0.3973, 0.5385, 0.3915, 0.5382, 0.3925, 0.523, 0.3961, 0.5294, 0.1788, 0.4966, 0.2269, 0.6307, 0.2215, 0.6879, 0.1434, 0.5847, 0.4116, 0.553, 0.3862, 0.5659, 0.3915, 0.5382, 0.3973, 0.5385, 0.2269, 0.6307, 0.3555, 0.6059, 0.4067, 0.8111, 0.2215, 0.6879, 0.4116, 0.553, 0.4222, 0.5547, 0.4138, 0.5998, 0.3862, 0.5659, 0.4138, 0.5998, 0.4821, 0.7921, 0.4067, 0.8111, 0.3555, 0.6059, 0.4373, 0.5142, 0.4495, 0.5038, 0.4953, 0.5095, 0.4463, 0.5329, 0.4953, 0.5095, 0.5335, 0.4453, 0.6192, 0.4008, 0.6317, 0.5737, 0.4463, 0.5329, 0.4953, 0.5095, 0.4721, 0.5794, 0.4363, 0.5496, 0.4721, 0.5794, 0.4953, 0.5095, 0.6317, 0.5737, 0.5623, 0.7059, 0.4138, 0.5998, 0.4222, 0.5547, 0.4363, 0.5496, 0.4721, 0.5794, 0.5623, 0.7059, 0.4821, 0.7921, 0.4138, 0.5998, 0.4721, 0.5794, 0.3505, 0.5472, 0.3499, 0.5474, 0.3497, 0.5467, 0.351, 0.5462, 0.3497, 0.5467, 0.3499, 0.5474, 0.3494, 0.5476, 0.3483, 0.5471, 0.3512, 0.5474, 0.3505, 0.5472, 0.351, 0.5462, 0.3515, 0.546, 0.3483, 0.5471, 0.3494, 0.5476, 0.3489, 0.5482, 0.3478, 0.5472, 0.352, 0.5487, 0.3512, 0.5474, 0.3515, 0.546, 0.3524, 0.5463, 0.3478, 0.5472, 0.3489, 0.5482, 0.3491, 0.5498, 0.3472, 0.548, 0.3593, 0.5506, 0.3564, 0.5553, 0.3525, 0.549, 0.3535, 0.5471, 0.349, 0.5503, 0.3508, 0.5581, 0.3444, 0.5573, 0.3468, 0.5495, 0.352, 0.5487, 0.3524, 0.5463, 0.3535, 0.5471, 0.3525, 0.549, 0.3468, 0.5495, 0.3472, 0.548, 0.3491, 0.5498, 0.349, 0.5503, 0.3638, 0.5608, 0.3573, 0.5632, 0.3538, 0.5569, 0.3564, 0.5553, 0.3538, 0.5569, 0.3573, 0.5632, 0.3519, 0.5689, 0.3508, 0.5581, 0.3525, 0.549, 0.3564, 0.5553, 0.3538, 0.5569, 0.351, 0.5503, 0.3538, 0.5569, 0.3508, 0.5581, 0.349, 0.5503, 0.351, 0.5503, 0.3505, 0.5491, 0.352, 0.5487, 0.3525, 0.549, 0.351, 0.5503, 0.349, 0.5503, 0.3491, 0.5498, 0.3505, 0.5491, 0.351, 0.5503, 0.3704, 0.5611, 0.3688, 0.5649, 0.3654, 0.5635, 0.3638, 0.5608, 0.3545, 0.5716, 0.3553, 0.5761, 0.3498, 0.5772, 0.3519, 0.5689, 0.3771, 0.5668, 0.373, 0.5681, 0.3688, 0.5649, 0.3704, 0.5611, 0.3553, 0.5761, 0.3587, 0.5818, 0.3566, 0.5877, 0.3498, 0.5772, 0.374, 0.5812, 0.3724, 0.5729, 0.373, 0.5681, 0.3771, 0.5668, 0.3587, 0.5818, 0.3643, 0.581, 0.374, 0.5812, 0.3566, 0.5877, 0.3677, 0.5772, 0.3664, 0.5746, 0.3724, 0.5729, 0.374, 0.5812, 0.3643, 0.581, 0.3664, 0.5746, 0.3677, 0.5772, 0.374, 0.5812, 0.3573, 0.5632, 0.3638, 0.5608, 0.3654, 0.5635, 0.3588, 0.5654, 0.3545, 0.5716, 0.3519, 0.5689, 0.3573, 0.5632, 0.3588, 0.5654, 0.3588, 0.5654, 0.3654, 0.5635, 0.3656, 0.566, 0.3603, 0.5675, 0.3572, 0.5726, 0.3545, 0.5716, 0.3588, 0.5654, 0.3603, 0.5675, 0.3664, 0.5746, 0.3643, 0.5724, 0.3699, 0.5714, 0.3724, 0.5729, 0.3627, 0.5782, 0.3643, 0.5724, 0.3664, 0.5746, 0.3643, 0.581, 0.3724, 0.5729, 0.3699, 0.5714, 0.3707, 0.5687, 0.373, 0.5681, 0.3596, 0.5789, 0.3627, 0.5782, 0.3643, 0.581, 0.3587, 0.5818, 0.373, 0.5681, 0.3707, 0.5687, 0.3679, 0.5666, 0.3688, 0.5649, 0.3575, 0.5753, 0.3596, 0.5789, 0.3587, 0.5818, 0.3553, 0.5761, 0.3688, 0.5649, 0.3679, 0.5666, 0.3656, 0.566, 0.3654, 0.5635, 0.3572, 0.5726, 0.3575, 0.5753, 0.3553, 0.5761, 0.3545, 0.5716, 0.3643, 0.5724, 0.3679, 0.5666, 0.3707, 0.5687, 0.3699, 0.5714, 0.3596, 0.5789, 0.3575, 0.5753, 0.3643, 0.5724, 0.3627, 0.5782, 0.3643, 0.5724, 0.3603, 0.5675, 0.3656, 0.566, 0.3679, 0.5666, 0.3572, 0.5726, 0.3603, 0.5675, 0.3643, 0.5724, 0.3575, 0.5753, 0.374, 0.5812, 0.3771, 0.5668, 0.3862, 0.5659, 0.4138, 0.5998, 0.3555, 0.6059, 0.3566, 0.5877, 0.374, 0.5812, 0.4138, 0.5998, 0.3771, 0.5668, 0.3704, 0.5611, 0.3709, 0.5561, 0.3862, 0.5659, 0.3421, 0.5763, 0.3498, 0.5772, 0.3566, 0.5877, 0.3555, 0.6059, 0.3704, 0.5611, 0.3638, 0.5608, 0.3656, 0.5539, 0.3709, 0.5561, 0.3428, 0.5671, 0.3519, 0.5689, 0.3498, 0.5772, 0.3421, 0.5763, 0.3638, 0.5608, 0.3564, 0.5553, 0.3593, 0.5506, 0.3656, 0.5539, 0.3444, 0.5573, 0.3508, 0.5581, 0.3519, 0.5689, 0.3428, 0.5671, 0.3597, 0.5447, 0.3654, 0.544, 0.3656, 0.5539, 0.3593, 0.5506, 0.3428, 0.5671, 0.3303, 0.5576, 0.3386, 0.5522, 0.3444, 0.5573, 0.3654, 0.544, 0.369, 0.5438, 0.3709, 0.5561, 0.3656, 0.5539, 0.3421, 0.5763, 0.3247, 0.5624, 0.3303, 0.5576, 0.3428, 0.5671, 0.3736, 0.5433, 0.3862, 0.5659, 0.3709, 0.5561, 0.369, 0.5438, 0.3421, 0.5763, 0.3555, 0.6059, 0.3158, 0.57, 0.3247, 0.5624, 0.352, 0.5487, 0.3505, 0.5491, 0.3505, 0.549, 0.3517, 0.5486, 0.3505, 0.549, 0.3505, 0.5491, 0.3491, 0.5498, 0.3493, 0.5494, 0.3512, 0.5474, 0.352, 0.5487, 0.3517, 0.5486, 0.3511, 0.5476, 0.3493, 0.5494, 0.3491, 0.5498, 0.3489, 0.5482, 0.3491, 0.5483, 0.3505, 0.5472, 0.3512, 0.5474, 0.3511, 0.5476, 0.3504, 0.5474, 0.3491, 0.5483, 0.3489, 0.5482, 0.3494, 0.5476, 0.3496, 0.5477, 0.3499, 0.5474, 0.3505, 0.5472, 0.3504, 0.5474, 0.35, 0.5475, 0.3496, 0.5477, 0.3494, 0.5476, 0.3499, 0.5474, 0.35, 0.5475, 0.35, 0.5475, 0.3504, 0.5474, 0.3504, 0.5479, 0.3501, 0.5479, 0.3499, 0.5481, 0.3496, 0.5477, 0.35, 0.5475, 0.3501, 0.5479, 0.3504, 0.5474, 0.3511, 0.5476, 0.3507, 0.548, 0.3504, 0.5479, 0.3497, 0.5483, 0.3491, 0.5483, 0.3496, 0.5477, 0.3499, 0.5481, 0.3511, 0.5476, 0.3517, 0.5486, 0.3509, 0.5483, 0.3507, 0.548, 0.3497, 0.5487, 0.3493, 0.5494, 0.3491, 0.5483, 0.3497, 0.5483, 0.3517, 0.5486, 0.3505, 0.549, 0.3503, 0.5485, 0.3509, 0.5483, 0.3503, 0.5485, 0.3505, 0.549, 0.3493, 0.5494, 0.3497, 0.5487, 0.3503, 0.5485, 0.3501, 0.5479, 0.3504, 0.5479, 0.3509, 0.5483, 0.3499, 0.5481, 0.3501, 0.5479, 0.3503, 0.5485, 0.3497, 0.5487, 0.3509, 0.5483, 0.3504, 0.5479, 0.3507, 0.548, 0.3497, 0.5483, 0.3499, 0.5481, 0.3497, 0.5487, 0.4363, 0.5496, 0.4222, 0.5547, 0.4221, 0.5482, 0.4309, 0.5432, 0.5201, 0.8553, 0.4821, 0.7921, 0.5623, 0.7059, 0.6397, 0.7603, 0.4463, 0.5329, 0.4363, 0.5496, 0.4309, 0.5432, 0.4345, 0.5318, 0.6397, 0.7603, 0.5623, 0.7059, 0.6317, 0.5737, 0.7398, 0.594, 0.4373, 0.5142, 0.4463, 0.5329, 0.4345, 0.5318, 0.4315, 0.5204, 0.7398, 0.594, 0.6317, 0.5737, 0.6192, 0.4008, 0.7458, 0.3895, 0.4222, 0.5547, 0.4116, 0.553, 0.4136, 0.5469, 0.4221, 0.5482, 0.3962, 0.8717, 0.4067, 0.8111, 0.4821, 0.7921, 0.5201, 0.8553, 0.4116, 0.553, 0.3973, 0.5385, 0.4018, 0.537, 0.4136, 0.5469, 0.175, 0.7536, 0.2215, 0.6879, 0.4067, 0.8111, 0.3962, 0.8717, 0.3973, 0.5385, 0.3961, 0.5294, 0.3999, 0.5294, 0.4018, 0.537, 0.06912, 0.6205, 0.1434, 0.5847, 0.2215, 0.6879, 0.175, 0.7536, 0.3961, 0.5294, 0.3977, 0.5195, 0.4, 0.5213, 0.3999, 0.5294, 0.06677, 0.4181, 0.1299, 0.4159, 0.1434, 0.5847, 0.06912, 0.6205, 0.3977, 0.5195, 0.4005, 0.5151, 0.403, 0.5172, 0.4, 0.5213, 0.111, 0.2763, 0.1782, 0.3302, 0.1299, 0.4159, 0.06677, 0.4181, 0.4005, 0.5151, 0.4039, 0.513, 0.4057, 0.5149, 0.403, 0.5172, 0.1955, 0.2042, 0.2241, 0.2649, 0.1782, 0.3302, 0.111, 0.2763, 0.4039, 0.513, 0.4132, 0.5119, 0.4136, 0.5149, 0.4057, 0.5149, 0.4007, 0.05316, 0.395, 0.1409, 0.2241, 0.2649, 0.1955, 0.2042, 0.4132, 0.5119, 0.4201, 0.5109, 0.4194, 0.5144, 0.4136, 0.5149, 0.5821, 0.1226, 0.5408, 0.2053, 0.395, 0.1409, 0.4007, 0.05316, 0.4201, 0.5109, 0.426, 0.5109, 0.4246, 0.5154, 0.4194, 0.5144, 0.6812, 0.2282, 0.6028, 0.2775, 0.5408, 0.2053, 0.5821, 0.1226, 0.426, 0.5109, 0.4373, 0.5142, 0.4315, 0.5204, 0.4246, 0.5154, 0.7458, 0.3895, 0.6192, 0.4008, 0.6028, 0.2775, 0.6812, 0.2282, 0.4246, 0.5154, 0.4315, 0.5204, 0.4274, 0.5225, 0.4236, 0.5174, 0.85, 0.358, 0.7458, 0.3895, 0.6812, 0.2282, 0.7397, 0.1932, 0.4194, 0.5144, 0.4246, 0.5154, 0.4236, 0.5174, 0.4191, 0.5162, 0.7397, 0.1932, 0.6812, 0.2282, 0.5821, 0.1226, 0.6122, 0.06766, 0.4136, 0.5149, 0.4194, 0.5144, 0.4191, 0.5162, 0.4137, 0.5161, 0.6122, 0.06766, 0.5821, 0.1226, 0.4007, 0.05316, 0.4009, 0.0001186, 0.4057, 0.5149, 0.4136, 0.5149, 0.4137, 0.5161, 0.4067, 0.5168, 0.4009, 0.0001186, 0.4007, 0.05316, 0.1955, 0.2042, 0.1454, 0.1379, 0.403, 0.5172, 0.4057, 0.5149, 0.4067, 0.5168, 0.4041, 0.5187, 0.1454, 0.1379, 0.1955, 0.2042, 0.111, 0.2763, 0.05153, 0.2513, 0.4, 0.5213, 0.403, 0.5172, 0.4041, 0.5187, 0.4019, 0.5218, 0.05153, 0.2513, 0.111, 0.2763, 0.06677, 0.4181, 0.0001186, 0.4016, 0.3999, 0.5294, 0.4, 0.5213, 0.4019, 0.5218, 0.4015, 0.5292, 0.0001186, 0.4016, 0.06677, 0.4181, 0.06912, 0.6205, 0.02771, 0.6385, 0.4018, 0.537, 0.3999, 0.5294, 0.4015, 0.5292, 0.4035, 0.5354, 0.02771, 0.6385, 0.06912, 0.6205, 0.175, 0.7536, 0.1359, 0.7852, 0.4136, 0.5469, 0.4018, 0.537, 0.4035, 0.5354, 0.4144, 0.5436, 0.1359, 0.7852, 0.175, 0.7536, 0.3962, 0.8717, 0.3782, 0.9334, 0.4221, 0.5482, 0.4136, 0.5469, 0.4144, 0.5436, 0.4219, 0.5433, 0.3782, 0.9334, 0.3962, 0.8717, 0.5201, 0.8553, 0.5704, 0.9334, 0.4315, 0.5204, 0.4345, 0.5318, 0.4304, 0.5312, 0.4274, 0.5225, 0.8231, 0.6078, 0.7398, 0.594, 0.7458, 0.3895, 0.85, 0.358, 0.4345, 0.5318, 0.4309, 0.5432, 0.427, 0.5393, 0.4304, 0.5312, 0.7365, 0.8297, 0.6397, 0.7603, 0.7398, 0.594, 0.8231, 0.6078, 0.4309, 0.5432, 0.4221, 0.5482, 0.4219, 0.5433, 0.427, 0.5393, 0.5704, 0.9334, 0.5201, 0.8553, 0.6397, 0.7603, 0.7365, 0.8297, 0.4679, 0.468, 0.4445, 0.4816, 0.4228, 0.4669, 0.4297, 0.4555, 0.4266, 0.4357, 0.473, 0.4386, 0.4679, 0.468, 0.4297, 0.4555, 0.4445, 0.4816, 0.4212, 0.4941, 0.4171, 0.4893, 0.4228, 0.4669, 0.4251, 0.395, 0.446, 0.3825, 0.473, 0.4386, 0.4266, 0.4357, 0.4212, 0.4941, 0.4168, 0.4961, 0.4133, 0.4936, 0.4171, 0.4893, 0.4092, 0.379, 0.4278, 0.3663, 0.446, 0.3825, 0.4251, 0.395, 0.4168, 0.4961, 0.4092, 0.5004, 0.4044, 0.4947, 0.4133, 0.4936, 0.3687, 0.3804, 0.3781, 0.3384, 0.4278, 0.3663, 0.4092, 0.379, 0.4092, 0.5004, 0.3995, 0.5054, 0.3957, 0.5019, 0.4044, 0.4947, 0.3169, 0.3957, 0.3012, 0.3637, 0.3781, 0.3384, 0.3687, 0.3804, 0.3995, 0.5054, 0.3957, 0.5079, 0.3927, 0.5052, 0.3957, 0.5019, 0.2968, 0.4103, 0.2782, 0.3922, 0.3012, 0.3637, 0.3169, 0.3957, 0.3957, 0.5079, 0.3887, 0.5125, 0.3858, 0.5112, 0.3927, 0.5052, 0.277, 0.4563, 0.2611, 0.4477, 0.2782, 0.3922, 0.2968, 0.4103, 0.3887, 0.5125, 0.3871, 0.5231, 0.382, 0.5202, 0.3858, 0.5112, 0.2656, 0.503, 0.2314, 0.5115, 0.2611, 0.4477, 0.277, 0.4563, 0.3871, 0.5231, 0.3818, 0.5322, 0.3789, 0.529, 0.382, 0.5202, 0.2772, 0.5396, 0.2697, 0.5564, 0.2314, 0.5115, 0.2656, 0.503, 0.3472, 0.5374, 0.3466, 0.5334, 0.3562, 0.5308, 0.3519, 0.5371, 0.335, 0.5329, 0.3466, 0.5334, 0.3472, 0.5374, 0.3425, 0.5389, 0.3486, 0.5431, 0.3472, 0.5374, 0.3519, 0.5371, 0.3505, 0.5425, 0.3425, 0.5389, 0.3472, 0.5374, 0.3486, 0.5431, 0.3466, 0.5435, 0.3492, 0.5452, 0.3486, 0.5431, 0.3505, 0.5425, 0.3505, 0.5447, 0.3466, 0.5435, 0.3486, 0.5431, 0.3492, 0.5452, 0.3479, 0.5455, 0.3508, 0.5455, 0.3495, 0.5461, 0.3492, 0.5452, 0.3505, 0.5447, 0.3492, 0.5452, 0.3495, 0.5461, 0.3481, 0.5464, 0.3479, 0.5455, 0.3516, 0.545, 0.3508, 0.5455, 0.3505, 0.5447, 0.3515, 0.5444, 0.3479, 0.5455, 0.3481, 0.5464, 0.3471, 0.5464, 0.3468, 0.5458, 0.352, 0.545, 0.3516, 0.545, 0.3515, 0.5444, 0.3526, 0.5429, 0.3468, 0.5458, 0.3471, 0.5464, 0.3467, 0.5466, 0.3449, 0.5451, 0.3539, 0.545, 0.352, 0.545, 0.3526, 0.5429, 0.3563, 0.5388, 0.3449, 0.5451, 0.3467, 0.5466, 0.345, 0.5478, 0.3383, 0.543, 0.3526, 0.5429, 0.3505, 0.5425, 0.3519, 0.5371, 0.3563, 0.5388, 0.3425, 0.5389, 0.3466, 0.5435, 0.3449, 0.5451, 0.3383, 0.543, 0.3526, 0.5429, 0.3515, 0.5444, 0.3505, 0.5447, 0.3505, 0.5425, 0.3479, 0.5455, 0.3468, 0.5458, 0.3449, 0.5451, 0.3466, 0.5435, 0.3622, 0.5372, 0.3563, 0.5388, 0.3519, 0.5371, 0.3562, 0.5308, 0.3425, 0.5389, 0.3383, 0.543, 0.3288, 0.5443, 0.335, 0.5329, 0.3597, 0.5447, 0.3539, 0.545, 0.3563, 0.5388, 0.3622, 0.5372, 0.3383, 0.543, 0.345, 0.5478, 0.3386, 0.5522, 0.3288, 0.5443, 0.3654, 0.544, 0.366, 0.537, 0.3693, 0.5385, 0.369, 0.5438, 0.317, 0.5534, 0.3218, 0.5465, 0.3303, 0.5576, 0.3247, 0.5624, 0.3597, 0.5447, 0.3622, 0.5372, 0.366, 0.537, 0.3654, 0.544, 0.3218, 0.5465, 0.3288, 0.5443, 0.3386, 0.5522, 0.3303, 0.5576, 0.3736, 0.5433, 0.369, 0.5438, 0.3693, 0.5385, 0.3723, 0.5396, 0.317, 0.5534, 0.3247, 0.5624, 0.3158, 0.57, 0.3121, 0.5599, 0.3736, 0.5433, 0.3723, 0.5396, 0.3789, 0.529, 0.3818, 0.5322, 0.2772, 0.5396, 0.3121, 0.5599, 0.3158, 0.57, 0.2697, 0.5564, 0.3541, 0.4956, 0.3592, 0.499, 0.3581, 0.5032, 0.3519, 0.5003, 0.3444, 0.4978, 0.3474, 0.4933, 0.3541, 0.4956, 0.3519, 0.5003, 0.3519, 0.5003, 0.3581, 0.5032, 0.357, 0.5104, 0.349, 0.5084, 0.3399, 0.5061, 0.3444, 0.4978, 0.3519, 0.5003, 0.349, 0.5084, 0.349, 0.5084, 0.357, 0.5104, 0.3564, 0.5261, 0.3462, 0.5289, 0.3337, 0.5266, 0.3399, 0.5061, 0.349, 0.5084, 0.3462, 0.5289, 0.3462, 0.5289, 0.3564, 0.5261, 0.3562, 0.5308, 0.3466, 0.5334, 0.335, 0.5329, 0.3337, 0.5266, 0.3462, 0.5289, 0.3466, 0.5334, 0.3622, 0.5372, 0.3562, 0.5308, 0.3564, 0.5261, 0.366, 0.537, 0.3337, 0.5266, 0.335, 0.5329, 0.3288, 0.5443, 0.3218, 0.5465, 0.3858, 0.5112, 0.382, 0.5202, 0.3737, 0.511, 0.3776, 0.5042, 0.3138, 0.489, 0.2656, 0.503, 0.277, 0.4563, 0.3211, 0.4707, 0.3578, 0.4892, 0.3634, 0.4942, 0.3592, 0.499, 0.3541, 0.4956, 0.3474, 0.4933, 0.3497, 0.4856, 0.3578, 0.4892, 0.3541, 0.4956, 0.3823, 0.4662, 0.3835, 0.4835, 0.3753, 0.4851, 0.3703, 0.4747, 0.3589, 0.4669, 0.3638, 0.4545, 0.3823, 0.4662, 0.3703, 0.4747, 0.3703, 0.4747, 0.3753, 0.4851, 0.3695, 0.4878, 0.3622, 0.483, 0.3554, 0.4752, 0.3589, 0.4669, 0.3703, 0.4747, 0.3622, 0.483, 0.3622, 0.483, 0.3695, 0.4878, 0.3634, 0.4942, 0.3578, 0.4892, 0.3497, 0.4856, 0.3554, 0.4752, 0.3622, 0.483, 0.3578, 0.4892, 0.3957, 0.5019, 0.3927, 0.5052, 0.389, 0.5017, 0.3891, 0.497, 0.3147, 0.4281, 0.2968, 0.4103, 0.3169, 0.3957, 0.3337, 0.4288, 0.3891, 0.497, 0.389, 0.5017, 0.381, 0.497, 0.38, 0.4913, 0.3353, 0.4565, 0.3147, 0.4281, 0.3337, 0.4288, 0.3485, 0.4581, 0.38, 0.4913, 0.381, 0.497, 0.3756, 0.4951, 0.374, 0.4911, 0.3419, 0.4677, 0.3353, 0.4565, 0.3485, 0.4581, 0.3496, 0.4693, 0.374, 0.4911, 0.3756, 0.4951, 0.371, 0.4959, 0.3694, 0.4925, 0.343, 0.4761, 0.3419, 0.4677, 0.3496, 0.4693, 0.349, 0.4769, 0.3678, 0.4999, 0.3653, 0.4972, 0.3694, 0.4925, 0.371, 0.4959, 0.349, 0.4769, 0.3449, 0.485, 0.3395, 0.4837, 0.343, 0.4761, 0.3634, 0.4942, 0.3695, 0.4878, 0.3694, 0.4925, 0.3653, 0.4972, 0.349, 0.4769, 0.3554, 0.4752, 0.3497, 0.4856, 0.3449, 0.485, 0.3695, 0.4878, 0.3753, 0.4851, 0.374, 0.4911, 0.3694, 0.4925, 0.3496, 0.4693, 0.3589, 0.4669, 0.3554, 0.4752, 0.349, 0.4769, 0.3753, 0.4851, 0.3835, 0.4835, 0.38, 0.4913, 0.374, 0.4911, 0.3485, 0.4581, 0.3638, 0.4545, 0.3589, 0.4669, 0.3496, 0.4693, 0.3835, 0.4835, 0.3983, 0.4904, 0.3891, 0.497, 0.38, 0.4913, 0.3337, 0.4288, 0.3643, 0.4062, 0.3638, 0.4545, 0.3485, 0.4581, 0.4044, 0.4947, 0.3957, 0.5019, 0.3891, 0.497, 0.3983, 0.4904, 0.3337, 0.4288, 0.3169, 0.3957, 0.3687, 0.3804, 0.3643, 0.4062, 0.4145, 0.4547, 0.3983, 0.4904, 0.3835, 0.4835, 0.3823, 0.4662, 0.3638, 0.4545, 0.3643, 0.4062, 0.4145, 0.4547, 0.3823, 0.4662, 0.4228, 0.4669, 0.4171, 0.4893, 0.4133, 0.4936, 0.4044, 0.4947, 0.4092, 0.379, 0.4251, 0.395, 0.4266, 0.4357, 0.3687, 0.3804, 0.4228, 0.4669, 0.4044, 0.4947, 0.3983, 0.4904, 0.4145, 0.4547, 0.3643, 0.4062, 0.3687, 0.3804, 0.4266, 0.4357, 0.4145, 0.4547, 0.4297, 0.4555, 0.4228, 0.4669, 0.4145, 0.4547, 0.4145, 0.4547, 0.4266, 0.4357, 0.4297, 0.4555, 0.3927, 0.5052, 0.3858, 0.5112, 0.3776, 0.5042, 0.389, 0.5017, 0.3211, 0.4707, 0.277, 0.4563, 0.2968, 0.4103, 0.3147, 0.4281, 0.3776, 0.5042, 0.3761, 0.5015, 0.381, 0.497, 0.389, 0.5017, 0.3353, 0.4565, 0.3286, 0.4711, 0.3211, 0.4707, 0.3147, 0.4281, 0.3761, 0.5015, 0.3724, 0.5003, 0.3756, 0.4951, 0.381, 0.497, 0.3419, 0.4677, 0.3345, 0.4768, 0.3286, 0.4711, 0.3353, 0.4565, 0.3678, 0.4999, 0.371, 0.4959, 0.3756, 0.4951, 0.3724, 0.5003, 0.3419, 0.4677, 0.343, 0.4761, 0.3395, 0.4837, 0.3345, 0.4768, 0.3564, 0.5261, 0.357, 0.5104, 0.3617, 0.51, 0.3668, 0.5205, 0.3341, 0.5021, 0.3399, 0.5061, 0.3337, 0.5266, 0.3171, 0.5152, 0.3737, 0.511, 0.3668, 0.5205, 0.3617, 0.51, 0.366, 0.5088, 0.3341, 0.5021, 0.3171, 0.5152, 0.3138, 0.489, 0.3295, 0.4964, 0.382, 0.5202, 0.3789, 0.529, 0.3668, 0.5205, 0.3737, 0.511, 0.3171, 0.5152, 0.2772, 0.5396, 0.2656, 0.503, 0.3138, 0.489, 0.3789, 0.529, 0.3693, 0.5385, 0.366, 0.537, 0.3668, 0.5205, 0.3218, 0.5465, 0.317, 0.5534, 0.2772, 0.5396, 0.3171, 0.5152, 0.366, 0.537, 0.3564, 0.5261, 0.3668, 0.5205, 0.3171, 0.5152, 0.3337, 0.5266, 0.3218, 0.5465, 0.3789, 0.529, 0.3723, 0.5396, 0.3693, 0.5385, 0.317, 0.5534, 0.3121, 0.5599, 0.2772, 0.5396, 0.3678, 0.4999, 0.3648, 0.5026, 0.3618, 0.5011, 0.3653, 0.4972, 0.3431, 0.4923, 0.3386, 0.4905, 0.3395, 0.4837, 0.3449, 0.485, 0.3634, 0.4942, 0.3653, 0.4972, 0.3618, 0.5011, 0.3592, 0.499, 0.3431, 0.4923, 0.3449, 0.485, 0.3497, 0.4856, 0.3474, 0.4933, 0.366, 0.5088, 0.3617, 0.51, 0.3618, 0.5011, 0.3648, 0.5026, 0.3431, 0.4923, 0.3341, 0.5021, 0.3295, 0.4964, 0.3386, 0.4905, 0.357, 0.5104, 0.3581, 0.5032, 0.3618, 0.5011, 0.3617, 0.51, 0.3431, 0.4923, 0.3444, 0.4978, 0.3399, 0.5061, 0.3341, 0.5021, 0.3592, 0.499, 0.3618, 0.5011, 0.3581, 0.5032, 0.3444, 0.4978, 0.3431, 0.4923, 0.3474, 0.4933, 0.3696, 0.5016, 0.3702, 0.5011, 0.3704, 0.5014, 0.3698, 0.5017, 0.3348, 0.4813, 0.3355, 0.4813, 0.3353, 0.4828, 0.335, 0.4826, 0.3696, 0.5016, 0.3698, 0.5017, 0.3694, 0.502, 0.3692, 0.5019, 0.335, 0.4835, 0.335, 0.4826, 0.3353, 0.4828, 0.3352, 0.4837, 0.3692, 0.5019, 0.3694, 0.502, 0.3692, 0.5022, 0.3692, 0.5021, 0.3348, 0.4839, 0.335, 0.4835, 0.3352, 0.4837, 0.335, 0.484, 0.3692, 0.5021, 0.3692, 0.5022, 0.3691, 0.5025, 0.369, 0.5024, 0.3346, 0.4845, 0.3348, 0.4839, 0.335, 0.484, 0.3348, 0.4845, 0.369, 0.5024, 0.3691, 0.5025, 0.3688, 0.5032, 0.3685, 0.5031, 0.3338, 0.4857, 0.3346, 0.4845, 0.3348, 0.4845, 0.3342, 0.486, 0.3685, 0.5031, 0.3688, 0.5032, 0.3686, 0.5049, 0.368, 0.5053, 0.3314, 0.488, 0.3338, 0.4857, 0.3342, 0.486, 0.3316, 0.4894, 0.3688, 0.5032, 0.369, 0.503, 0.369, 0.5043, 0.3686, 0.5049, 0.332, 0.4867, 0.3338, 0.4851, 0.3338, 0.4857, 0.3314, 0.488, 0.3691, 0.5025, 0.3692, 0.5025, 0.369, 0.503, 0.3688, 0.5032, 0.3338, 0.4851, 0.3344, 0.4844, 0.3346, 0.4845, 0.3338, 0.4857, 0.3692, 0.5022, 0.3693, 0.5022, 0.3692, 0.5025, 0.3691, 0.5025, 0.3344, 0.4844, 0.3347, 0.484, 0.3348, 0.4839, 0.3346, 0.4845, 0.3694, 0.502, 0.3694, 0.5021, 0.3693, 0.5022, 0.3692, 0.5022, 0.3347, 0.484, 0.3347, 0.4836, 0.335, 0.4835, 0.3348, 0.4839, 0.3698, 0.5017, 0.3698, 0.502, 0.3694, 0.5021, 0.3694, 0.502, 0.3347, 0.4836, 0.3345, 0.4829, 0.335, 0.4826, 0.335, 0.4835, 0.3698, 0.5017, 0.3704, 0.5014, 0.3703, 0.502, 0.3698, 0.502, 0.3339, 0.482, 0.3348, 0.4813, 0.335, 0.4826, 0.3345, 0.4829, 0.3737, 0.511, 0.366, 0.5088, 0.3698, 0.5065, 0.3717, 0.508, 0.3275, 0.4881, 0.3295, 0.4964, 0.3138, 0.489, 0.3223, 0.4872, 0.366, 0.5088, 0.368, 0.5053, 0.3686, 0.5049, 0.3698, 0.5065, 0.3314, 0.488, 0.3316, 0.4894, 0.3295, 0.4964, 0.3275, 0.4881, 0.3776, 0.5042, 0.3737, 0.511, 0.3717, 0.508, 0.3761, 0.5015, 0.3223, 0.4872, 0.3138, 0.489, 0.3211, 0.4707, 0.3286, 0.4711, 0.3724, 0.5003, 0.3718, 0.5016, 0.3704, 0.5014, 0.3702, 0.5011, 0.3348, 0.4813, 0.333, 0.4792, 0.3345, 0.4768, 0.3355, 0.4813, 0.3686, 0.5049, 0.369, 0.5043, 0.3696, 0.5044, 0.3698, 0.5065, 0.331, 0.4858, 0.332, 0.4867, 0.3314, 0.488, 0.3275, 0.4881, 0.3699, 0.5042, 0.3707, 0.5057, 0.3698, 0.5065, 0.3696, 0.5044, 0.3275, 0.4881, 0.3276, 0.4858, 0.331, 0.4852, 0.331, 0.4858, 0.3707, 0.5042, 0.3707, 0.5057, 0.3699, 0.5042, 0.3702, 0.504, 0.331, 0.4852, 0.3276, 0.4858, 0.33, 0.484, 0.3308, 0.4845, 0.371, 0.5032, 0.3722, 0.5033, 0.3707, 0.5057, 0.3707, 0.5042, 0.3276, 0.4858, 0.3298, 0.4804, 0.3312, 0.4823, 0.33, 0.484, 0.3718, 0.5016, 0.3722, 0.5033, 0.371, 0.5032, 0.3709, 0.5024, 0.3312, 0.4823, 0.3298, 0.4804, 0.333, 0.4792, 0.3327, 0.4816, 0.3704, 0.5014, 0.3718, 0.5016, 0.3709, 0.5024, 0.3703, 0.502, 0.3327, 0.4816, 0.333, 0.4792, 0.3348, 0.4813, 0.3339, 0.482, 0.3761, 0.5015, 0.3722, 0.5033, 0.3718, 0.5016, 0.3724, 0.5003, 0.333, 0.4792, 0.3298, 0.4804, 0.3286, 0.4711, 0.3345, 0.4768, 0.3761, 0.5015, 0.3717, 0.508, 0.3707, 0.5057, 0.3722, 0.5033, 0.3276, 0.4858, 0.3223, 0.4872, 0.3286, 0.4711, 0.3298, 0.4804, 0.3717, 0.508, 0.3698, 0.5065, 0.3707, 0.5057, 0.3276, 0.4858, 0.3275, 0.4881, 0.3223, 0.4872, 0.3703, 0.502, 0.3709, 0.5024, 0.3705, 0.5026, 0.3701, 0.5022, 0.3328, 0.4825, 0.3327, 0.4816, 0.3339, 0.482, 0.3338, 0.4826, 0.3709, 0.5024, 0.371, 0.5032, 0.3706, 0.5032, 0.3705, 0.5026, 0.3318, 0.483, 0.3312, 0.4823, 0.3327, 0.4816, 0.3328, 0.4825, 0.371, 0.5032, 0.3707, 0.5042, 0.3705, 0.5038, 0.3706, 0.5032, 0.3308, 0.4839, 0.33, 0.484, 0.3312, 0.4823, 0.3318, 0.483, 0.3707, 0.5042, 0.3702, 0.504, 0.3701, 0.5037, 0.3705, 0.5038, 0.3314, 0.4843, 0.3308, 0.4845, 0.33, 0.484, 0.3308, 0.4839, 0.3702, 0.504, 0.3699, 0.5042, 0.3697, 0.5039, 0.3701, 0.5037, 0.3316, 0.4852, 0.331, 0.4852, 0.3308, 0.4845, 0.3314, 0.4843, 0.3699, 0.5042, 0.3696, 0.5044, 0.3697, 0.5042, 0.3697, 0.5039, 0.3313, 0.4855, 0.331, 0.4858, 0.331, 0.4852, 0.3316, 0.4852, 0.3696, 0.5044, 0.369, 0.5043, 0.3692, 0.504, 0.3697, 0.5042, 0.332, 0.4861, 0.332, 0.4867, 0.331, 0.4858, 0.3313, 0.4855, 0.3698, 0.502, 0.3703, 0.502, 0.3701, 0.5022, 0.3697, 0.5022, 0.3338, 0.4826, 0.3339, 0.482, 0.3345, 0.4829, 0.3344, 0.4832, 0.3694, 0.5021, 0.3698, 0.502, 0.3697, 0.5022, 0.3694, 0.5022, 0.3344, 0.4832, 0.3345, 0.4829, 0.3347, 0.4836, 0.3346, 0.4837, 0.3693, 0.5022, 0.3694, 0.5021, 0.3694, 0.5022, 0.3693, 0.5023, 0.3346, 0.4837, 0.3347, 0.4836, 0.3347, 0.484, 0.3345, 0.484, 0.3692, 0.5025, 0.3693, 0.5022, 0.3693, 0.5023, 0.3692, 0.5025, 0.3345, 0.484, 0.3347, 0.484, 0.3344, 0.4844, 0.3344, 0.4843, 0.369, 0.503, 0.3692, 0.5025, 0.3692, 0.5025, 0.3692, 0.5029, 0.3344, 0.4843, 0.3344, 0.4844, 0.3338, 0.4851, 0.3338, 0.4848, 0.369, 0.5043, 0.369, 0.503, 0.3692, 0.5029, 0.3692, 0.504, 0.3338, 0.4848, 0.3338, 0.4851, 0.332, 0.4867, 0.332, 0.4861, 0.3701, 0.5037, 0.3697, 0.5039, 0.3696, 0.5033, 0.37, 0.5033, 0.3327, 0.4846, 0.3316, 0.4852, 0.3314, 0.4843, 0.3322, 0.484, 0.37, 0.5033, 0.3696, 0.5033, 0.3696, 0.5028, 0.3699, 0.5028, 0.3334, 0.484, 0.3327, 0.4846, 0.3322, 0.484, 0.3331, 0.4836, 0.3699, 0.5028, 0.3696, 0.5028, 0.3696, 0.5026, 0.3698, 0.5024, 0.3338, 0.4837, 0.3334, 0.484, 0.3331, 0.4836, 0.3338, 0.4834, 0.3698, 0.5024, 0.3696, 0.5026, 0.3695, 0.5024, 0.3696, 0.5023, 0.3341, 0.4838, 0.3338, 0.4837, 0.3338, 0.4834, 0.3342, 0.4835, 0.3697, 0.5022, 0.3701, 0.5022, 0.3698, 0.5024, 0.3696, 0.5023, 0.3338, 0.4834, 0.3338, 0.4826, 0.3344, 0.4832, 0.3342, 0.4835, 0.3705, 0.5026, 0.3699, 0.5028, 0.3698, 0.5024, 0.3701, 0.5022, 0.3338, 0.4834, 0.3331, 0.4836, 0.3328, 0.4825, 0.3338, 0.4826, 0.3705, 0.5026, 0.3706, 0.5032, 0.37, 0.5033, 0.3699, 0.5028, 0.3322, 0.484, 0.3318, 0.483, 0.3328, 0.4825, 0.3331, 0.4836, 0.3701, 0.5037, 0.37, 0.5033, 0.3706, 0.5032, 0.3705, 0.5038, 0.3318, 0.483, 0.3322, 0.484, 0.3314, 0.4843, 0.3308, 0.4839, 0.3697, 0.5042, 0.3692, 0.504, 0.3696, 0.5033, 0.3697, 0.5039, 0.3327, 0.4846, 0.332, 0.4861, 0.3313, 0.4855, 0.3316, 0.4852, 0.3692, 0.5029, 0.3696, 0.5028, 0.3696, 0.5033, 0.3692, 0.504, 0.3327, 0.4846, 0.3334, 0.484, 0.3338, 0.4848, 0.332, 0.4861, 0.3692, 0.5025, 0.3696, 0.5026, 0.3696, 0.5028, 0.3692, 0.5029, 0.3334, 0.484, 0.3338, 0.4837, 0.3344, 0.4843, 0.3338, 0.4848, 0.3693, 0.5023, 0.3695, 0.5024, 0.3696, 0.5026, 0.3692, 0.5025, 0.3338, 0.4837, 0.3341, 0.4838, 0.3345, 0.484, 0.3344, 0.4843, 0.3694, 0.5022, 0.3696, 0.5023, 0.3695, 0.5024, 0.3693, 0.5023, 0.3341, 0.4838, 0.3342, 0.4835, 0.3346, 0.4837, 0.3345, 0.484, 0.3697, 0.5022, 0.3696, 0.5023, 0.3694, 0.5022, 0.3346, 0.4837, 0.3342, 0.4835, 0.3344, 0.4832, 0.3685, 0.5031, 0.368, 0.5053, 0.3664, 0.5037, 0.3684, 0.5025, 0.3356, 0.4897, 0.3316, 0.4894, 0.3342, 0.486, 0.3353, 0.4856, 0.369, 0.5024, 0.3685, 0.5031, 0.3684, 0.5025, 0.3689, 0.5022, 0.3353, 0.4856, 0.3342, 0.486, 0.3348, 0.4845, 0.3351, 0.4844, 0.3692, 0.5021, 0.369, 0.5024, 0.3689, 0.5022, 0.3691, 0.5021, 0.3351, 0.4844, 0.3348, 0.4845, 0.335, 0.484, 0.3351, 0.4841, 0.3692, 0.5019, 0.3692, 0.5021, 0.3691, 0.5021, 0.3691, 0.502, 0.3351, 0.4841, 0.335, 0.484, 0.3352, 0.4837, 0.3352, 0.4839, 0.3696, 0.5016, 0.3692, 0.5019, 0.3691, 0.502, 0.3691, 0.5016, 0.3352, 0.4839, 0.3352, 0.4837, 0.3353, 0.4828, 0.3358, 0.4836, 0.3702, 0.5011, 0.3696, 0.5016, 0.3691, 0.5016, 0.369, 0.5003, 0.3358, 0.4836, 0.3353, 0.4828, 0.3355, 0.4813, 0.3379, 0.4824, 0.3691, 0.5016, 0.3684, 0.5025, 0.3664, 0.5037, 0.369, 0.5003, 0.3356, 0.4897, 0.3353, 0.4856, 0.3358, 0.4836, 0.3379, 0.4824, 0.3691, 0.5016, 0.3691, 0.502, 0.3689, 0.5022, 0.3684, 0.5025, 0.3351, 0.4844, 0.3352, 0.4839, 0.3358, 0.4836, 0.3353, 0.4856, 0.3691, 0.502, 0.3691, 0.5021, 0.3689, 0.5022, 0.3351, 0.4844, 0.3351, 0.4841, 0.3352, 0.4839, 0.3678, 0.4999, 0.3724, 0.5003, 0.3702, 0.5011, 0.369, 0.5003, 0.3355, 0.4813, 0.3345, 0.4768, 0.3395, 0.4837, 0.3379, 0.4824, 0.3678, 0.4999, 0.369, 0.5003, 0.3664, 0.5037, 0.3648, 0.5026, 0.3356, 0.4897, 0.3379, 0.4824, 0.3395, 0.4837, 0.3386, 0.4905, 0.366, 0.5088, 0.3648, 0.5026, 0.3664, 0.5037, 0.368, 0.5053, 0.3356, 0.4897, 0.3386, 0.4905, 0.3295, 0.4964, 0.3316, 0.4894])
me_suzanne.materials.append(mat_monkey)
me_suzanne.use_remesh_preserve_volume = False
me_suzanne.use_remesh_preserve_attributes = False
me_suzanne.use_mirror_vertex_groups = False
me_suzanne.update()

# ---- objects
ob_suzanne = bpy.data.objects.new('Suzanne', me_suzanne)
ob_lamp = bpy.data.objects.new('Lamp', light_lamp)
ob_camera = bpy.data.objects.new('Camera', cam_camera)

# ---- transforms, parenting, visibility, modifiers, constraints
ob_suzanne.location = (0.0, 0.0, 0.0)
ob_suzanne.lineart.crease_threshold = 0.0
ob_lamp.location = (4.076, 1.005, 5.904)
ob_lamp.rotation_euler = (0.6503, 0.05522, 1.866)
ob_lamp.lock_rotations_4d = False
ob_lamp.empty_display_type = 'ARROWS'
ob_lamp.color = (0.0, 0.0, 0.0, 0.0)
ob_lamp.lineart.crease_threshold = 0.0
ob_camera.location = (7.481, -6.508, 5.344)
ob_camera.rotation_euler = (1.109, 0.0, 0.8149)
ob_camera.lock_rotations_4d = False
ob_camera.empty_display_type = 'ARROWS'
ob_camera.color = (0.0, 0.0, 0.0, 0.0)
ob_camera.display_type = 'WIRE'
ob_camera.lineart.crease_threshold = 0.0

# ---- collection membership
col_collection_1.objects.link(ob_suzanne)
col_collection_1.objects.link(ob_lamp)
col_collection_1.objects.link(ob_camera)

# ---- scene / render settings (as saved in the file)
scene.camera = ob_camera
scene.frame_start = 1; scene.frame_end = 250; scene.frame_set(1)
scene.render.engine = 'BLENDER_EEVEE_NEXT'
scene.render.resolution_percentage = 50
scene.render.dither_intensity = 0.0
scene.cycles.use_denoising = False
scene.cycles.samples = 128
scene.cycles.sampling_pattern = 'TABULATED_SOBOL'
scene.cycles.use_adaptive_sampling = False
scene.cycles.use_light_tree = False
scene.cycles.blur_glossy = 0.0
scene.cycles.sample_clamp_indirect = 0.0
scene.view_settings.view_transform = 'Standard'
bpy.context.view_layer.update()
